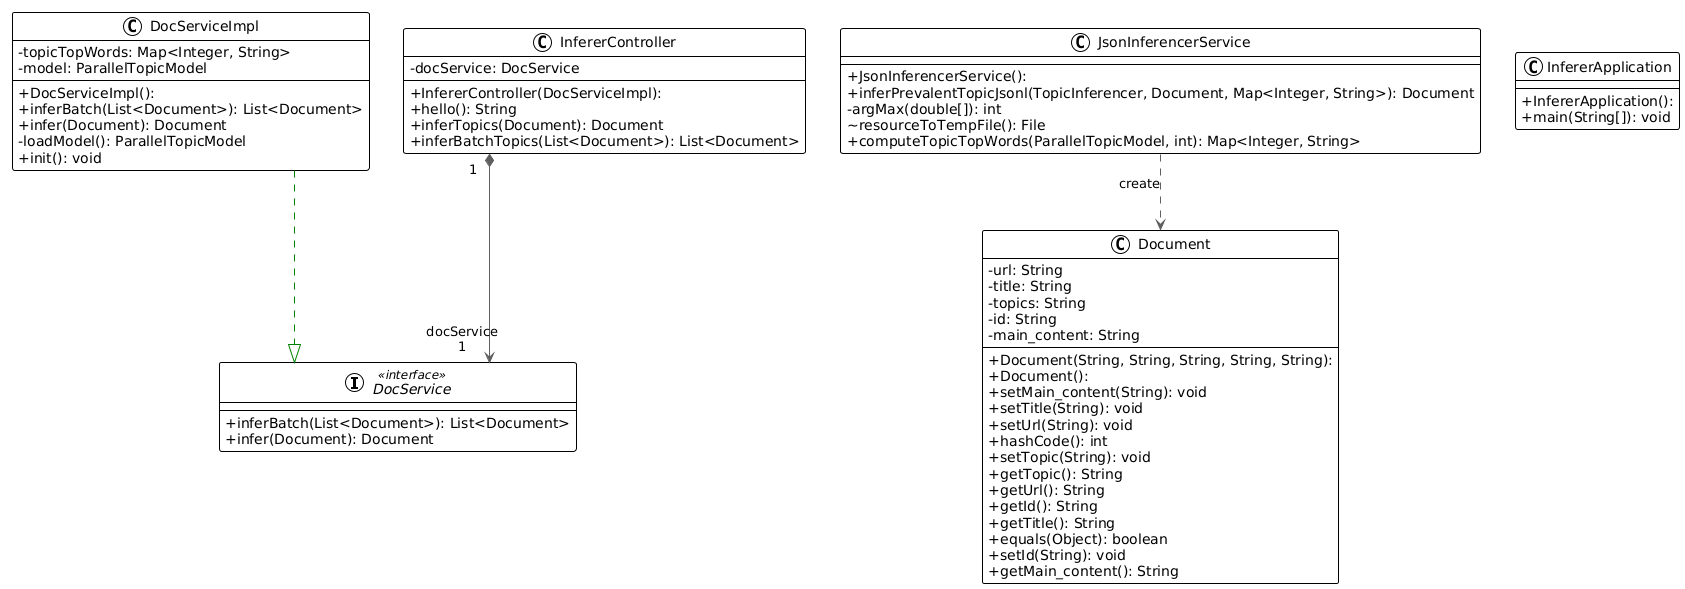

The diagram above was rendered by PlantUML. Its source (embedded in the PNG):
@startuml
!theme plain
top to bottom direction
skinparam linetype ortho
skinparam classAttributeIconSize 0

interface DocService << interface >> {
  + inferBatch(List<Document>): List<Document>
  + infer(Document): Document
}
class DocServiceImpl {
  + DocServiceImpl(): 
  - topicTopWords: Map<Integer, String>
  - model: ParallelTopicModel
  + inferBatch(List<Document>): List<Document>
  + infer(Document): Document
  - loadModel(): ParallelTopicModel
  + init(): void
}
class Document {
  + Document(String, String, String, String, String): 
  + Document(): 
  - url: String
  - title: String
  - topics: String
  - id: String
  - main_content: String
  + setMain_content(String): void
  + setTitle(String): void
  + setUrl(String): void
  + hashCode(): int
  + setTopic(String): void
  + getTopic(): String
  + getUrl(): String
  + getId(): String
  + getTitle(): String
  + equals(Object): boolean
  + setId(String): void
  + getMain_content(): String
}
class InfererApplication {
  + InfererApplication(): 
  + main(String[]): void
}
class InfererController {
  + InfererController(DocServiceImpl): 
  - docService: DocService
  + hello(): String
  + inferTopics(Document): Document
  + inferBatchTopics(List<Document>): List<Document>
}
class JsonInferencerService {
  + JsonInferencerService(): 
  + inferPrevalentTopicJsonl(TopicInferencer, Document, Map<Integer, String>): Document
  - argMax(double[]): int
  ~ resourceToTempFile(): File
  + computeTopicTopWords(ParallelTopicModel, int): Map<Integer, String>
}

DocServiceImpl         -[#008200,dashed]-^  DocService            
InfererController     "1" *-[#595959,plain]-> "docService\n1" DocService            
JsonInferencerService  -[#595959,dashed]->  Document              : "«create»"
@enduml